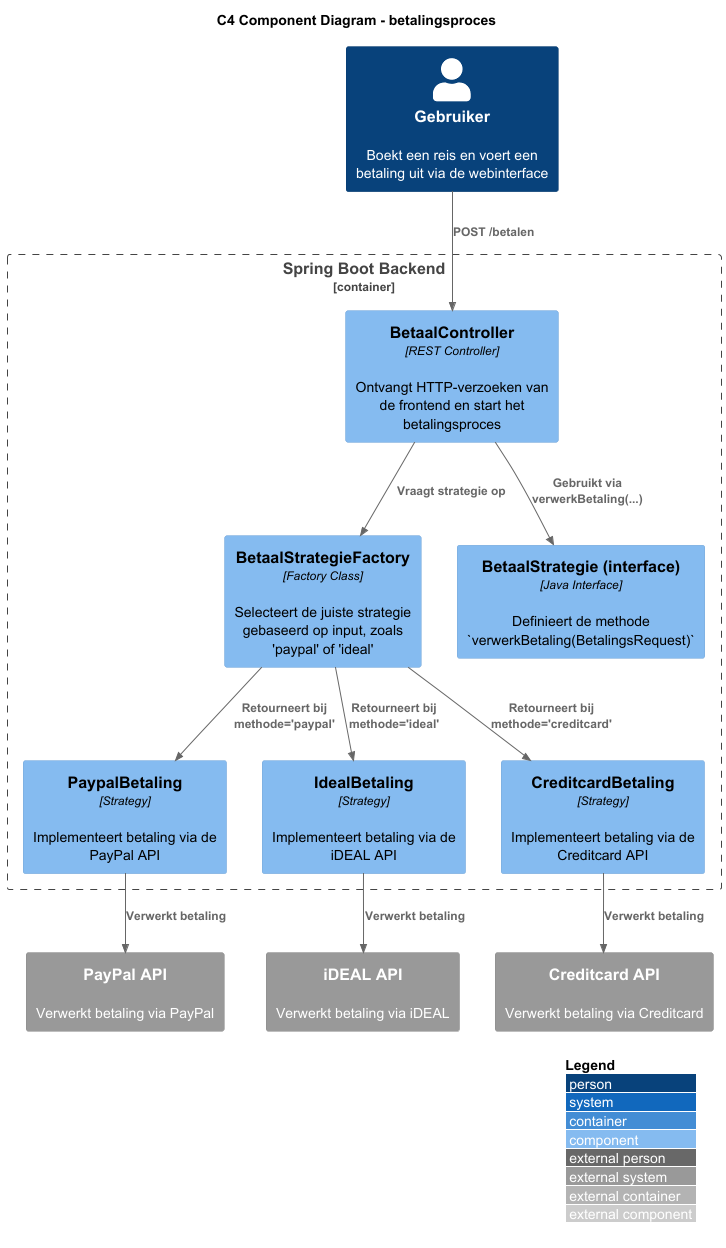

The diagram above was rendered by PlantUML. Its source (embedded in the PNG):
@startuml "C4 Component Diagram - betalingsproces"
!include https://raw.githubusercontent.com/plantuml-stdlib/C4-PlantUML/master/C4_Component.puml

LAYOUT_WITH_LEGEND()

title "C4 Component Diagram - betalingsproces"

Person(user, "Gebruiker", "Boekt een reis en voert een betaling uit via de webinterface")

Container_Boundary(backend, "Spring Boot Backend") {

  Component(controller, "BetaalController", "REST Controller","Ontvangt HTTP-verzoeken van de frontend en start het betalingsproces")

  Component(factory, "BetaalStrategieFactory", "Factory Class","Selecteert de juiste strategie gebaseerd op input, zoals 'paypal' of 'ideal'")

  Component(interface, "BetaalStrategie (interface)", "Java Interface","Definieert de methode `verwerkBetaling(BetalingsRequest)`")

  Component(paypal, "PaypalBetaling", "Strategy","Implementeert betaling via de PayPal API")

  Component(ideal, "IdealBetaling", "Strategy","Implementeert betaling via de iDEAL API")

  Component(cc, "CreditcardBetaling", "Strategy","Implementeert betaling via de Creditcard API")
}

System_Ext(paypalAPI, "PayPal API", "Verwerkt betaling via PayPal")
System_Ext(idealAPI, "iDEAL API", "Verwerkt betaling via iDEAL")
System_Ext(ccAPI, "Creditcard API", "Verwerkt betaling via Creditcard")

Rel(user, controller, "POST /betalen")
Rel(controller, factory, "Vraagt strategie op")
Rel(factory, paypal, "Retourneert bij methode='paypal'")
Rel(factory, ideal, "Retourneert bij methode='ideal'")
Rel(factory, cc, "Retourneert bij methode='creditcard'")
Rel(controller, interface, "Gebruikt via verwerkBetaling(...)")

Rel(paypal, paypalAPI, "Verwerkt betaling")
Rel(ideal, idealAPI, "Verwerkt betaling")
Rel(cc, ccAPI, "Verwerkt betaling")

@enduml